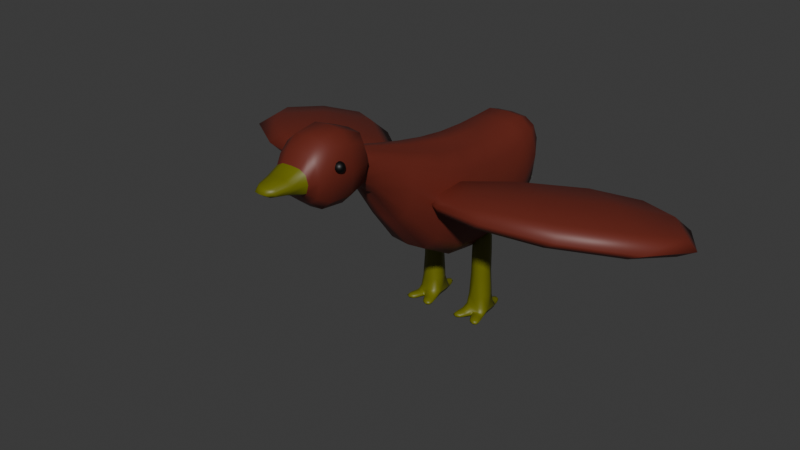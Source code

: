 # Source: Bird.blend  (saved by Blender 5.1.30; exported with 4.5.12 LTS)
import bpy
from mathutils import Matrix  # noqa: F401  (used for matrix-valued properties, if any)

bpy.ops.wm.read_factory_settings(use_empty=True)
scene = bpy.context.scene
scene.name = 'Scene'

# ---- collections
col_collection = bpy.data.collections.new('Collection'); scene.collection.children.link(col_collection)

# ---- materials (node trees are filled in below, after node groups)
mat_body = bpy.data.materials.new('Body')
mat_legs = bpy.data.materials.new('Legs')
mat_black = bpy.data.materials.new('Black')

# ---- material node trees
mat_body.use_nodes = True; mat_body.node_tree.nodes.clear()
_N = mat_body.node_tree.nodes; _L = mat_body.node_tree.links
n0 = _N.new('ShaderNodeBsdfPrincipled'); n0.name = 'Principled BSDF'; n0.location = (-136, 124)
n1 = _N.new('ShaderNodeOutputMaterial'); n1.name = 'Material Output'; n1.location = (200, 100)
n2 = _N.new('ShaderNodeShaderToRGB'); n2.name = 'Shader to RGB'; n2.location = (-665, 5)
n3 = _N.new('ShaderNodeBsdfDiffuse'); n3.name = 'Diffuse BSDF'; n3.location = (-824, 152)
n4 = _N.new('ShaderNodeValToRGB'); n4.name = 'Color Ramp'; n4.location = (-462, 145)
n4.color_ramp.interpolation = 'CONSTANT'
while len(n4.color_ramp.elements) > 1: n4.color_ramp.elements.remove(n4.color_ramp.elements[-1])
n4.color_ramp.elements[0].position = 0.0; n4.color_ramp.elements[0].color = (0.0, 0.0, 0.0, 1.0)
_e = n4.color_ramp.elements.new(0.3727); _e.color = (0.1461, 0.02111, 0.01165, 1.0)
_e = n4.color_ramp.elements.new(0.6545); _e.color = (1.0, 0.0, 0.0005234, 1.0)
_L.new(n0.outputs[0], n1.inputs[0])
_L.new(n4.outputs[0], n0.inputs[0])
_L.new(n3.outputs[0], n2.inputs[0])
_L.new(n2.outputs[0], n4.inputs[0])
n1.is_active_output = True
mat_legs.use_nodes = True; mat_legs.node_tree.nodes.clear()
_N = mat_legs.node_tree.nodes; _L = mat_legs.node_tree.links
n0 = _N.new('ShaderNodeBsdfPrincipled'); n0.name = 'Principled BSDF'; n0.location = (-200, 100)
n1 = _N.new('ShaderNodeOutputMaterial'); n1.name = 'Material Output'; n1.location = (200, 100)
n2 = _N.new('ShaderNodeShaderToRGB'); n2.name = 'Shader to RGB'; n2.location = (-768, -40)
n3 = _N.new('ShaderNodeBsdfDiffuse'); n3.name = 'Diffuse BSDF'; n3.location = (-927, 107)
n4 = _N.new('ShaderNodeValToRGB'); n4.name = 'Color Ramp'; n4.location = (-565, 100)
n4.color_ramp.interpolation = 'CONSTANT'
while len(n4.color_ramp.elements) > 1: n4.color_ramp.elements.remove(n4.color_ramp.elements[-1])
n4.color_ramp.elements[0].position = 0.0; n4.color_ramp.elements[0].color = (0.0, 0.0, 0.0, 1.0)
_e = n4.color_ramp.elements.new(0.3727); _e.color = (0.1432, 0.1461, 0.000127, 1.0)
_e = n4.color_ramp.elements.new(0.6545); _e.color = (0.9932, 1.0, 0.0008815, 1.0)
_L.new(n0.outputs[0], n1.inputs[0])
_L.new(n3.outputs[0], n2.inputs[0])
_L.new(n2.outputs[0], n4.inputs[0])
_L.new(n4.outputs[0], n0.inputs[0])
n1.is_active_output = True
mat_black.use_nodes = True; mat_black.node_tree.nodes.clear()
_N = mat_black.node_tree.nodes; _L = mat_black.node_tree.links
n0 = _N.new('ShaderNodeBsdfPrincipled'); n0.name = 'Principled BSDF'; n0.location = (-200, 100)
n0.inputs[0].default_value = (0.0, 0.0, 0.0, 1.0)
n1 = _N.new('ShaderNodeOutputMaterial'); n1.name = 'Material Output'; n1.location = (200, 100)
_L.new(n0.outputs[0], n1.inputs[0])
n1.is_active_output = True

# ---- world
world_world = bpy.data.worlds.new('World'); scene.world = world_world
world_world.use_nodes = True; world_world.node_tree.nodes.clear()
_N = world_world.node_tree.nodes; _L = world_world.node_tree.links
n0 = _N.new('ShaderNodeOutputWorld'); n0.name = 'World Output'; n0.location = (200, 100)
n1 = _N.new('ShaderNodeBackground'); n1.name = 'Background'; n1.location = (-200, 100)
n1.inputs[0].default_value = (0.05088, 0.05088, 0.05088, 1.0)
_L.new(n1.outputs[0], n0.inputs[0])
n0.is_active_output = True
world_world.color = (0.05088, 0.05088, 0.05088)
world_world.sun_shadow_jitter_overblur = 0.0

# ---- meshes
me_cube_001 = bpy.data.meshes.new('Cube.001')
me_cube_001.from_pydata([(-1.318, -1.0, -2.46), (-1.318, -1.0, 1.0), (-1.318, 1.0, -2.46), (-1.318, 1.0, 1.0), (0.0, -2.753, 1.271), (0.0, -3.322, -2.163), (-1.571, -2.753, 1.271), (-1.383, -3.322, -2.163), (0.0, 1.0, -2.46), (0.0, 1.0, 1.0), (0.0, -1.0, -2.46), (0.0, -1.0, 1.0), (0.0, -5.277, 2.087), (0.0, -5.277, 1.414), (-0.4194, -5.277, 1.414), (-0.4194, -5.277, 2.087), (0.0, -6.248, 2.365), (0.0, -6.248, 1.136), (-0.5927, -6.248, 1.136), (-0.5927, -6.248, 2.365), (-1.034, 1.802, 1.216), (-1.034, 2.313, -0.1951), (0.0, 2.313, -0.1951), (0.0, 1.802, 1.216)], [], [(0, 1, 3, 2), (10, 11, 4, 5), (11, 1, 6, 4), (7, 5, 13, 14), (9, 3, 1, 11), (1, 0, 7, 6), (2, 8, 10, 0), (0, 10, 5, 7), (2, 3, 20, 21), (13, 12, 16, 17), (6, 7, 14, 15), (4, 6, 15, 12), (5, 4, 12, 13), (17, 16, 19, 18), (15, 14, 18, 19), (14, 13, 17, 18), (12, 15, 19, 16), (21, 20, 23, 22), (8, 2, 21, 22), (3, 9, 23, 20)])
me_cube_001.polygons.foreach_set('use_smooth', [True] * 20)
_uv = me_cube_001.uv_layers.new(name='UVMap')
_uv.uv.foreach_set('vector', [0.375, 0.0, 0.625, 0.0, 0.625, 0.25, 0.375, 0.25, 0.0, 0.0, 0.0, 0.0, 0.0, 0.0, 0.0, 0.0, 0.75, 0.75, 0.875, 0.75, 0.875, 0.75, 0.75, 0.75, 0.125, 0.75, 0.25, 0.75, 0.25, 0.75, 0.125, 0.75, 0.75, 0.5, 0.875, 0.5, 0.875, 0.75, 0.75, 0.75, 0.625, 0.0, 0.375, 0.0, 0.375, 0.0, 0.625, 0.0, 0.125, 0.5, 0.25, 0.5, 0.25, 0.75, 0.125, 0.75, 0.125, 0.75, 0.25, 0.75, 0.25, 0.75, 0.125, 0.75, 0.375, 0.25, 0.625, 0.25, 0.625, 0.25, 0.375, 0.25, 0.0, 0.0, 0.0, 0.0, 0.0, 0.0, 0.0, 0.0, 0.625, 0.0, 0.375, 0.0, 0.375, 0.0, 0.625, 0.0, 0.75, 0.75, 0.875, 0.75, 0.875, 0.75, 0.75, 0.75, 0.0, 0.0, 0.0, 0.0, 0.0, 0.0, 0.0, 0.0, 0.375, 0.875, 0.625, 0.875, 0.625, 1.0, 0.375, 1.0, 0.625, 0.0, 0.375, 0.0, 0.375, 0.0, 0.625, 0.0, 0.125, 0.75, 0.25, 0.75, 0.25, 0.75, 0.125, 0.75, 0.75, 0.75, 0.875, 0.75, 0.875, 0.75, 0.75, 0.75, 0.375, 0.25, 0.625, 0.25, 0.625, 0.375, 0.375, 0.375, 0.25, 0.5, 0.125, 0.5, 0.125, 0.5, 0.25, 0.5, 0.875, 0.5, 0.75, 0.5, 0.75, 0.5, 0.875, 0.5])
me_cube_001.materials.append(mat_body)
me_cube_001.update()
me_cube_002 = bpy.data.meshes.new('Cube.002')
me_cube_002.from_pydata([(-0.7083, -0.5741, -0.6354), (-0.7083, -0.5741, 0.6354), (-0.68, 0.7061, -0.5487), (-0.68, 0.7061, 0.5487), (0.0, 0.889, -0.7316), (0.0, 0.889, 0.7316), (0.0, -0.5741, -0.9531), (0.0, -0.5741, 0.9531), (-0.4858, -1.171, -0.2434), (-0.4858, -1.171, 0.2434), (0.0, -1.171, 0.3652), (0.0, -1.171, -0.3652), (-0.2947, -1.982, -0.09391), (-0.2947, -1.982, 0.09391), (0.0, -2.098, 0.1215), (0.0, -2.098, -0.1215), (-0.7367, 0.1337, -0.6882), (-0.8145, -0.5741, -1.118e-08), (-0.7367, 0.1337, 0.6882), (-0.7297, 0.8263, 1.676e-08), (-0.4246, 0.8577, -0.7002), (-0.4073, -0.5741, 0.9134), (-0.4246, 0.8577, 0.7002), (-0.4073, -0.5741, -0.9134), (0.0, 0.1574, 1.034), (0.0, 0.1574, -1.034), (-0.3063, -2.058, -2.969e-08), (0.0, 1.163, 0.0), (-0.5587, -1.171, -2.841e-08), (-0.2794, -1.171, 0.3499), (-0.2794, -1.171, -0.3499), (-0.3754, -1.62, 0.1404), (0.0, -0.9231, -0.6633), (-0.6096, -0.9231, -0.4422), (-0.6096, -0.9231, 0.4422), (0.0, -0.9231, 0.6633), (-0.1751, -2.078, 0.1169), (-0.1751, -2.078, -0.1169), (0.0, -2.271, -2.98e-08), (0.0, -1.635, 0.21), (0.0, -1.635, -0.21), (-0.3754, -1.62, -0.1404), (-0.8446, 0.1456, 0.0), (-0.3505, -0.9231, -0.6356), (-0.4286, 0.1515, 0.9903), (-0.4286, 0.1515, -0.9903), (-0.4295, 1.121, 0.0), (-0.2169, -1.631, 0.2013), (-0.3505, -0.9231, 0.6356), (-0.701, -0.9231, -1.35e-08), (-0.1639, -2.245, -2.875e-08), (-0.2169, -1.631, -0.2013), (-0.4293, -1.627, -2.456e-08)], [], [(0, 17, 42, 16), (17, 1, 18, 42), (42, 18, 3, 19), (16, 42, 19, 2), (0, 23, 43, 33), (23, 6, 32, 43), (43, 32, 11, 30), (33, 43, 30, 8), (5, 22, 44, 24), (22, 3, 18, 44), (44, 18, 1, 21), (24, 44, 21, 7), (2, 20, 45, 16), (20, 4, 25, 45), (45, 25, 6, 23), (16, 45, 23, 0), (2, 19, 46, 20), (19, 3, 22, 46), (46, 22, 5, 27), (20, 46, 27, 4), (10, 29, 47, 39), (29, 9, 31, 47), (47, 31, 13, 36), (39, 47, 36, 14), (7, 21, 48, 35), (21, 1, 34, 48), (48, 34, 9, 29), (35, 48, 29, 10), (1, 17, 49, 34), (17, 0, 33, 49), (49, 33, 8, 28), (34, 49, 28, 9), (15, 38, 50, 37), (38, 14, 36, 50), (50, 36, 13, 26), (37, 50, 26, 12), (8, 30, 51, 41), (30, 11, 40, 51), (51, 40, 15, 37), (41, 51, 37, 12), (9, 28, 52, 31), (28, 8, 41, 52), (52, 41, 12, 26), (31, 52, 26, 13)])
me_cube_002.polygons.foreach_set('use_smooth', [True] * 44)
me_cube_002.polygons.foreach_set('material_index', [0, 0, 0, 0, 0, 0, 0, 0, 0, 0, 0, 0, 0, 0, 0, 0, 0, 0, 0, 0, 1, 1, 1, 1, 0, 0, 0, 0, 0, 0, 0, 0, 1, 1, 1, 1, 1, 1, 1, 1, 1, 1, 1, 1])
_uv = me_cube_002.uv_layers.new(name='UVMap')
_uv.uv.foreach_set('vector', [0.375, 0.0, 0.5, 0.03472, 0.5, 0.1267, 0.375, 0.125, 0.5, 0.03472, 0.625, 0.0, 0.625, 0.125, 0.5, 0.1267, 0.5, 0.1267, 0.625, 0.125, 0.625, 0.25, 0.5, 0.2326, 0.375, 0.125, 0.5, 0.1267, 0.5, 0.2326, 0.375, 0.25, 0.125, 0.75, 0.1875, 0.7153, 0.1875, 0.7465, 0.125, 0.75, 0.1875, 0.7153, 0.25, 0.75, 0.25, 0.75, 0.1875, 0.7465, 0.1875, 0.7465, 0.25, 0.75, 0.25, 0.75, 0.1875, 0.75, 0.125, 0.75, 0.1875, 0.7465, 0.1875, 0.75, 0.125, 0.75, 0.75, 0.5, 0.8125, 0.5, 0.8125, 0.6215, 0.75, 0.625, 0.8125, 0.5, 0.875, 0.5, 0.875, 0.625, 0.8125, 0.6215, 0.8125, 0.6215, 0.875, 0.625, 0.875, 0.75, 0.8125, 0.7153, 0.75, 0.625, 0.8125, 0.6215, 0.8125, 0.7153, 0.75, 0.75, 0.125, 0.5, 0.1875, 0.5, 0.1875, 0.6215, 0.125, 0.625, 0.1875, 0.5, 0.25, 0.5, 0.25, 0.625, 0.1875, 0.6215, 0.1875, 0.6215, 0.25, 0.625, 0.25, 0.75, 0.1875, 0.7153, 0.125, 0.625, 0.1875, 0.6215, 0.1875, 0.7153, 0.125, 0.75, 0.375, 0.25, 0.5, 0.2326, 0.5, 0.3108, 0.375, 0.3125, 0.5, 0.2326, 0.625, 0.25, 0.625, 0.3125, 0.5, 0.3108, 0.5, 0.3108, 0.625, 0.3125, 0.625, 0.375, 0.5, 0.375, 0.375, 0.3125, 0.5, 0.3108, 0.5, 0.375, 0.375, 0.375, 0.75, 0.75, 0.8125, 0.75, 0.8125, 0.75, 0.75, 0.75, 0.8125, 0.75, 0.875, 0.75, 0.875, 0.75, 0.8125, 0.75, 0.8125, 0.75, 0.875, 0.75, 0.875, 0.75, 0.8125, 0.75, 0.75, 0.75, 0.8125, 0.75, 0.8125, 0.75, 0.75, 0.75, 0.75, 0.75, 0.8125, 0.7153, 0.8125, 0.7465, 0.75, 0.75, 0.8125, 0.7153, 0.875, 0.75, 0.875, 0.75, 0.8125, 0.7465, 0.8125, 0.7465, 0.875, 0.75, 0.875, 0.75, 0.8125, 0.75, 0.75, 0.75, 0.8125, 0.7465, 0.8125, 0.75, 0.75, 0.75, 0.625, 0.0, 0.5, 0.03472, 0.5, 0.003472, 0.625, 0.0, 0.5, 0.03472, 0.375, 0.0, 0.375, 0.0, 0.5, 0.003472, 0.5, 0.003472, 0.375, 0.0, 0.375, 0.0, 0.5, 0.0, 0.625, 0.0, 0.5, 0.003472, 0.5, 0.0, 0.625, 0.0, 0.375, 0.875, 0.5, 0.875, 0.5, 0.9375, 0.375, 0.9375, 0.5, 0.875, 0.625, 0.875, 0.625, 0.9375, 0.5, 0.9375, 0.5, 0.9375, 0.625, 0.9375, 0.625, 1.0, 0.5, 1.0, 0.375, 0.9375, 0.5, 0.9375, 0.5, 1.0, 0.375, 1.0, 0.125, 0.75, 0.1875, 0.75, 0.1875, 0.75, 0.125, 0.75, 0.1875, 0.75, 0.25, 0.75, 0.25, 0.75, 0.1875, 0.75, 0.1875, 0.75, 0.25, 0.75, 0.25, 0.75, 0.1875, 0.75, 0.125, 0.75, 0.1875, 0.75, 0.1875, 0.75, 0.125, 0.75, 0.625, 0.0, 0.5, 0.0, 0.5, 0.0, 0.625, 0.0, 0.5, 0.0, 0.375, 0.0, 0.375, 0.0, 0.5, 0.0, 0.5, 0.0, 0.375, 0.0, 0.375, 0.0, 0.5, 0.0, 0.625, 0.0, 0.5, 0.0, 0.5, 0.0, 0.625, 0.0])
me_cube_002.materials.append(mat_body)
me_cube_002.materials.append(mat_legs)
me_cube_002.update()
me_cube_003 = bpy.data.meshes.new('Cube.003')
me_cube_003.from_pydata([(-0.9186, -3.181, 0.3214), (-0.3796, -2.588, 0.2481), (-4.462, -1.212, 0.03821), (-3.238, -0.2683, -0.0328), (-0.875, -3.264, -0.02731), (-0.3361, -2.671, -0.1006), (-4.395, -1.341, -0.5028), (-3.17, -0.3967, -0.5738), (-2.929, -2.935, 0.5844), (-1.525, -1.793, 0.489), (-2.847, -3.091, -0.07282), (-1.443, -1.949, -0.1683), (-1.714, -3.244, 0.5105), (-0.5409, -2.88, 0.2892), (-2.472, -0.8589, 0.2642), (-3.978, -0.573, 0.01046), (-4.684, -1.227, -0.276), (-3.191, -0.07579, -0.3626), (-3.896, -0.7295, -0.6491), (-3.921, -2.211, -0.3275), (-0.6967, -2.475, -0.1014), (-0.4902, -2.976, -0.1162), (-0.8089, -3.271, 0.1313), (-0.2222, -2.584, 0.04169), (-4.007, -2.049, 0.355), (-0.7616, -2.352, 0.4179), (-1.649, -3.367, -0.00876), (-2.387, -1.021, -0.4182), (-1.221, -1.657, 0.1425), (-3.151, -3.227, 0.2737), (-2.13, -2.549, -0.2438), (-2.242, -2.335, 0.66), (-3.267, -1.408, 0.4329), (-4.192, -0.3295, -0.4275), (-1.15, -2.944, -0.153), (-0.281, -2.931, 0.03635), (-1.842, -3.47, 0.266), (-0.5467, -2.25, 0.1384), (-2.153, -0.701, -0.09912), (-4.264, -2.339, 0.02571), (-3.15, -1.631, -0.5063), (-1.239, -2.776, 0.5573)], [], [(8, 31, 32, 24), (31, 9, 14, 32), (32, 14, 3, 15), (24, 32, 15, 2), (2, 15, 33, 16), (15, 3, 17, 33), (33, 17, 7, 18), (16, 33, 18, 6), (10, 30, 34, 26), (30, 11, 20, 34), (34, 20, 5, 21), (26, 34, 21, 4), (4, 21, 35, 22), (21, 5, 23, 35), (35, 23, 1, 13), (22, 35, 13, 0), (8, 29, 36, 12), (29, 10, 26, 36), (36, 26, 4, 22), (12, 36, 22, 0), (11, 28, 37, 20), (28, 9, 25, 37), (37, 25, 1, 23), (20, 37, 23, 5), (7, 17, 38, 27), (17, 3, 14, 38), (38, 14, 9, 28), (27, 38, 28, 11), (2, 16, 39, 24), (16, 6, 19, 39), (39, 19, 10, 29), (24, 39, 29, 8), (6, 18, 40, 19), (18, 7, 27, 40), (40, 27, 11, 30), (19, 40, 30, 10), (0, 13, 41, 12), (13, 1, 25, 41), (41, 25, 9, 31), (12, 41, 31, 8)])
me_cube_003.polygons.foreach_set('use_smooth', [True] * 40)
_uv = me_cube_003.uv_layers.new(name='UVMap')
_uv.uv.foreach_set('vector', [0.375, 0.0724, 0.5, 0.08701, 0.5, 0.1637, 0.375, 0.1612, 0.5, 0.08701, 0.625, 0.0724, 0.625, 0.1612, 0.5, 0.1637, 0.5, 0.1637, 0.625, 0.1612, 0.625, 0.25, 0.5, 0.2601, 0.375, 0.1612, 0.5, 0.1637, 0.5, 0.2601, 0.375, 0.25, 0.375, 0.25, 0.5, 0.2601, 0.5, 0.375, 0.375, 0.375, 0.5, 0.2601, 0.625, 0.25, 0.625, 0.375, 0.5, 0.375, 0.5, 0.375, 0.625, 0.375, 0.625, 0.5, 0.5, 0.4899, 0.375, 0.375, 0.5, 0.375, 0.5, 0.4899, 0.375, 0.5, 0.375, 0.6601, 0.5, 0.6601, 0.5, 0.7141, 0.375, 0.7122, 0.5, 0.6601, 0.625, 0.6601, 0.625, 0.7122, 0.5, 0.7141, 0.5, 0.7141, 0.625, 0.7122, 0.625, 0.75, 0.5, 0.7747, 0.375, 0.7122, 0.5, 0.7141, 0.5, 0.7747, 0.375, 0.75, 0.375, 0.75, 0.5, 0.7747, 0.5, 0.8775, 0.375, 0.875, 0.5, 0.7747, 0.625, 0.75, 0.625, 0.875, 0.5, 0.8775, 0.5, 0.8775, 0.625, 0.875, 0.625, 1.0, 0.5, 1.0, 0.375, 0.875, 0.5, 0.8775, 0.5, 1.0, 0.375, 1.0, 0.125, 0.6776, 0.25, 0.6615, 0.25, 0.712, 0.125, 0.7138, 0.25, 0.6615, 0.375, 0.6601, 0.375, 0.7122, 0.25, 0.712, 0.25, 0.712, 0.375, 0.7122, 0.375, 0.75, 0.25, 0.75, 0.125, 0.7138, 0.25, 0.712, 0.25, 0.75, 0.125, 0.75, 0.625, 0.6601, 0.75, 0.6615, 0.75, 0.712, 0.625, 0.7122, 0.75, 0.6615, 0.875, 0.6776, 0.875, 0.7138, 0.75, 0.712, 0.75, 0.712, 0.875, 0.7138, 0.875, 0.75, 0.75, 0.75, 0.625, 0.7122, 0.75, 0.712, 0.75, 0.75, 0.625, 0.75, 0.625, 0.5, 0.75, 0.5, 0.75, 0.587, 0.625, 0.5864, 0.75, 0.5, 0.875, 0.5, 0.875, 0.5888, 0.75, 0.587, 0.75, 0.587, 0.875, 0.5888, 0.875, 0.6776, 0.75, 0.6615, 0.625, 0.5864, 0.75, 0.587, 0.75, 0.6615, 0.625, 0.6601, 0.125, 0.5, 0.25, 0.5, 0.25, 0.587, 0.125, 0.5888, 0.25, 0.5, 0.375, 0.5, 0.375, 0.5864, 0.25, 0.587, 0.25, 0.587, 0.375, 0.5864, 0.375, 0.6601, 0.25, 0.6615, 0.125, 0.5888, 0.25, 0.587, 0.25, 0.6615, 0.125, 0.6776, 0.375, 0.5, 0.5, 0.4899, 0.5, 0.5856, 0.375, 0.5864, 0.5, 0.4899, 0.625, 0.5, 0.625, 0.5864, 0.5, 0.5856, 0.5, 0.5856, 0.625, 0.5864, 0.625, 0.6601, 0.5, 0.6601, 0.375, 0.5864, 0.5, 0.5856, 0.5, 0.6601, 0.375, 0.6601, 0.375, 0.0, 0.5, 0.0, 0.5, 0.03766, 0.375, 0.0362, 0.5, 0.0, 0.625, 0.0, 0.625, 0.0362, 0.5, 0.03766, 0.5, 0.03766, 0.625, 0.0362, 0.625, 0.0724, 0.5, 0.08701, 0.375, 0.0362, 0.5, 0.03766, 0.5, 0.08701, 0.375, 0.0724])
me_cube_003.materials.append(mat_body)
me_cube_003.update()
me_icosphere = bpy.data.meshes.new('Icosphere')
me_icosphere.from_pydata([(-4.913, -1.881e-07, 0.4001), (-4.189, -0.5257, 0.9529), (-5.189, -0.8506, 0.9529), (-5.807, -1.881e-07, 0.9529), (-5.189, 0.8506, 0.9529), (-4.189, 0.5257, 0.9529), (-4.637, -0.8506, 1.847), (-5.637, -0.5257, 1.847), (-5.637, 0.5257, 1.847), (-4.637, 0.8506, 1.847), (-4.019, -1.881e-07, 1.847), (-4.913, -1.881e-07, 2.4), (-5.076, -0.5, 0.5494), (-4.488, -0.309, 0.5494), (-4.65, -0.809, 0.8744), (-4.062, -1.881e-07, 0.8744), (-4.488, 0.309, 0.5494), (-5.439, -1.881e-07, 0.5494), (-5.601, -0.5, 0.8744), (-5.076, 0.5, 0.5494), (-5.601, 0.5, 0.8744), (-4.65, 0.809, 0.8744), (-3.962, -0.309, 1.4), (-3.962, 0.309, 1.4), (-4.913, -1.0, 1.4), (-4.325, -0.809, 1.4), (-5.864, -0.309, 1.4), (-5.501, -0.809, 1.4), (-5.501, 0.809, 1.4), (-5.864, 0.309, 1.4), (-4.325, 0.809, 1.4), (-4.913, 1.0, 1.4), (-4.225, -0.5, 1.926), (-5.176, -0.809, 1.926), (-5.764, -1.881e-07, 1.926), (-5.176, 0.809, 1.926), (-4.225, 0.5, 1.926), (-4.751, -0.5, 2.251), (-4.387, -1.881e-07, 2.251), (-5.338, -0.309, 2.251), (-5.338, 0.309, 2.251), (-4.751, 0.5, 2.251)], [], [(0, 13, 12), (1, 13, 15), (0, 12, 17), (0, 17, 19), (0, 19, 16), (1, 15, 22), (2, 14, 24), (3, 18, 26), (4, 20, 28), (5, 21, 30), (1, 22, 25), (2, 24, 27), (3, 26, 29), (4, 28, 31), (5, 30, 23), (6, 32, 37), (7, 33, 39), (8, 34, 40), (9, 35, 41), (10, 36, 38), (38, 41, 11), (38, 36, 41), (36, 9, 41), (41, 40, 11), (41, 35, 40), (35, 8, 40), (40, 39, 11), (40, 34, 39), (34, 7, 39), (39, 37, 11), (39, 33, 37), (33, 6, 37), (37, 38, 11), (37, 32, 38), (32, 10, 38), (23, 36, 10), (23, 30, 36), (30, 9, 36), (31, 35, 9), (31, 28, 35), (28, 8, 35), (29, 34, 8), (29, 26, 34), (26, 7, 34), (27, 33, 7), (27, 24, 33), (24, 6, 33), (25, 32, 6), (25, 22, 32), (22, 10, 32), (30, 31, 9), (30, 21, 31), (21, 4, 31), (28, 29, 8), (28, 20, 29), (20, 3, 29), (26, 27, 7), (26, 18, 27), (18, 2, 27), (24, 25, 6), (24, 14, 25), (14, 1, 25), (22, 23, 10), (22, 15, 23), (15, 5, 23), (16, 21, 5), (16, 19, 21), (19, 4, 21), (19, 20, 4), (19, 17, 20), (17, 3, 20), (17, 18, 3), (17, 12, 18), (12, 2, 18), (15, 16, 5), (15, 13, 16), (13, 0, 16), (12, 14, 2), (12, 13, 14), (13, 1, 14)])
me_icosphere.polygons.foreach_set('use_smooth', [True] * 80)
_uv = me_icosphere.uv_layers.new(name='UVMap')
_uv.uv.foreach_set('vector', [0.1818, 0.0, 0.2273, 0.07873, 0.1364, 0.07873, 0.2727, 0.1575, 0.3182, 0.07873, 0.3636, 0.1575, 0.9091, 0.0, 0.9545, 0.07873, 0.8636, 0.07873, 0.7273, 0.0, 0.7727, 0.07873, 0.6818, 0.07873, 0.5455, 0.0, 0.5909, 0.07873, 0.5, 0.07873, 0.2727, 0.1575, 0.3636, 0.1575, 0.3182, 0.2362, 0.09091, 0.1575, 0.1818, 0.1575, 0.1364, 0.2362, 0.8182, 0.1575, 0.9091, 0.1575, 0.8636, 0.2362, 0.6364, 0.1575, 0.7273, 0.1575, 0.6818, 0.2362, 0.4545, 0.1575, 0.5455, 0.1575, 0.5, 0.2362, 0.2727, 0.1575, 0.3182, 0.2362, 0.2273, 0.2362, 0.09091, 0.1575, 0.1364, 0.2362, 0.04546, 0.2362, 0.8182, 0.1575, 0.8636, 0.2362, 0.7727, 0.2362, 0.6364, 0.1575, 0.6818, 0.2362, 0.5909, 0.2362, 0.4545, 0.1575, 0.5, 0.2362, 0.4091, 0.2362, 0.1818, 0.3149, 0.2727, 0.3149, 0.2273, 0.3937, 0.0, 0.3149, 0.09091, 0.3149, 0.04546, 0.3937, 0.7273, 0.3149, 0.8182, 0.3149, 0.7727, 0.3937, 0.5455, 0.3149, 0.6364, 0.3149, 0.5909, 0.3937, 0.3636, 0.3149, 0.4545, 0.3149, 0.4091, 0.3937, 0.4091, 0.3937, 0.5, 0.3937, 0.4545, 0.4724, 0.4091, 0.3937, 0.4545, 0.3149, 0.5, 0.3937, 0.4545, 0.3149, 0.5455, 0.3149, 0.5, 0.3937, 0.5909, 0.3937, 0.6818, 0.3937, 0.6364, 0.4724, 0.5909, 0.3937, 0.6364, 0.3149, 0.6818, 0.3937, 0.6364, 0.3149, 0.7273, 0.3149, 0.6818, 0.3937, 0.7727, 0.3937, 0.8636, 0.3937, 0.8182, 0.4724, 0.7727, 0.3937, 0.8182, 0.3149, 0.8636, 0.3937, 0.8182, 0.3149, 0.9091, 0.3149, 0.8636, 0.3937, 0.04546, 0.3937, 0.1364, 0.3937, 0.09091, 0.4724, 0.04546, 0.3937, 0.09091, 0.3149, 0.1364, 0.3937, 0.09091, 0.3149, 0.1818, 0.3149, 0.1364, 0.3937, 0.2273, 0.3937, 0.3182, 0.3937, 0.2727, 0.4724, 0.2273, 0.3937, 0.2727, 0.3149, 0.3182, 0.3937, 0.2727, 0.3149, 0.3636, 0.3149, 0.3182, 0.3937, 0.4091, 0.2362, 0.4545, 0.3149, 0.3636, 0.3149, 0.4091, 0.2362, 0.5, 0.2362, 0.4545, 0.3149, 0.5, 0.2362, 0.5455, 0.3149, 0.4545, 0.3149, 0.5909, 0.2362, 0.6364, 0.3149, 0.5455, 0.3149, 0.5909, 0.2362, 0.6818, 0.2362, 0.6364, 0.3149, 0.6818, 0.2362, 0.7273, 0.3149, 0.6364, 0.3149, 0.7727, 0.2362, 0.8182, 0.3149, 0.7273, 0.3149, 0.7727, 0.2362, 0.8636, 0.2362, 0.8182, 0.3149, 0.8636, 0.2362, 0.9091, 0.3149, 0.8182, 0.3149, 0.04546, 0.2362, 0.09091, 0.3149, 0.0, 0.3149, 0.04546, 0.2362, 0.1364, 0.2362, 0.09091, 0.3149, 0.1364, 0.2362, 0.1818, 0.3149, 0.09091, 0.3149, 0.2273, 0.2362, 0.2727, 0.3149, 0.1818, 0.3149, 0.2273, 0.2362, 0.3182, 0.2362, 0.2727, 0.3149, 0.3182, 0.2362, 0.3636, 0.3149, 0.2727, 0.3149, 0.5, 0.2362, 0.5909, 0.2362, 0.5455, 0.3149, 0.5, 0.2362, 0.5455, 0.1575, 0.5909, 0.2362, 0.5455, 0.1575, 0.6364, 0.1575, 0.5909, 0.2362, 0.6818, 0.2362, 0.7727, 0.2362, 0.7273, 0.3149, 0.6818, 0.2362, 0.7273, 0.1575, 0.7727, 0.2362, 0.7273, 0.1575, 0.8182, 0.1575, 0.7727, 0.2362, 0.8636, 0.2362, 0.9545, 0.2362, 0.9091, 0.3149, 0.8636, 0.2362, 0.9091, 0.1575, 0.9545, 0.2362, 0.9091, 0.1575, 1.0, 0.1575, 0.9545, 0.2362, 0.1364, 0.2362, 0.2273, 0.2362, 0.1818, 0.3149, 0.1364, 0.2362, 0.1818, 0.1575, 0.2273, 0.2362, 0.1818, 0.1575, 0.2727, 0.1575, 0.2273, 0.2362, 0.3182, 0.2362, 0.4091, 0.2362, 0.3636, 0.3149, 0.3182, 0.2362, 0.3636, 0.1575, 0.4091, 0.2362, 0.3636, 0.1575, 0.4545, 0.1575, 0.4091, 0.2362, 0.5, 0.07873, 0.5455, 0.1575, 0.4545, 0.1575, 0.5, 0.07873, 0.5909, 0.07873, 0.5455, 0.1575, 0.5909, 0.07873, 0.6364, 0.1575, 0.5455, 0.1575, 0.6818, 0.07873, 0.7273, 0.1575, 0.6364, 0.1575, 0.6818, 0.07873, 0.7727, 0.07873, 0.7273, 0.1575, 0.7727, 0.07873, 0.8182, 0.1575, 0.7273, 0.1575, 0.8636, 0.07873, 0.9091, 0.1575, 0.8182, 0.1575, 0.8636, 0.07873, 0.9545, 0.07873, 0.9091, 0.1575, 0.9545, 0.07873, 1.0, 0.1575, 0.9091, 0.1575, 0.3636, 0.1575, 0.4091, 0.07873, 0.4545, 0.1575, 0.3636, 0.1575, 0.3182, 0.07873, 0.4091, 0.07873, 0.3182, 0.07873, 0.3636, 0.0, 0.4091, 0.07873, 0.1364, 0.07873, 0.1818, 0.1575, 0.09091, 0.1575, 0.1364, 0.07873, 0.2273, 0.07873, 0.1818, 0.1575, 0.2273, 0.07873, 0.2727, 0.1575, 0.1818, 0.1575])
me_icosphere.materials.append(mat_black)
me_icosphere.update()
me_cube_004 = bpy.data.meshes.new('Cube.004')
me_cube_004.from_pydata([(-1.105, -1.047, -2.469), (-1.052, -0.994, -1.854), (-1.105, -0.6247, -2.446), (-1.052, -0.6775, -1.854), (-0.683, -1.047, -2.469), (-0.7358, -0.994, -1.854), (-0.683, -0.6247, -2.446), (-0.7358, -0.6775, -1.854), (-1.083, -0.4306, -4.389), (-1.152, -1.062, -3.958), (-0.705, -0.4306, -4.389), (-0.6357, -1.062, -3.958), (-1.091, -0.3719, -4.602), (-1.224, -1.142, -4.596), (-0.6969, -0.3719, -4.602), (-0.5441, -1.219, -4.596), (-0.8941, -1.168, -4.146), (-0.8794, -1.297, -4.617), (-0.556, -1.259, -4.437), (-1.212, -1.181, -4.437), (-0.883, -1.257, -4.437), (-1.277, -1.346, -4.607), (-0.9926, -1.346, -4.607), (-1.245, -1.304, -4.471), (-0.9822, -1.304, -4.471), (-1.324, -1.616, -4.59), (-1.114, -1.616, -4.59), (-1.303, -1.584, -4.488), (-1.103, -1.584, -4.488), (-0.6946, -1.611, -4.59), (-0.4842, -1.611, -4.59), (-0.505, -1.579, -4.488), (-0.705, -1.579, -4.488), (-0.644, -0.5849, -4.045), (-1.144, -0.5849, -4.045), (-0.6355, -0.568, -4.578), (-1.153, -0.568, -4.578), (-0.8224, 0.01091, -4.517), (-0.9658, 0.01091, -4.517), (-0.817, 0.01623, -4.608), (-0.9712, 0.01623, -4.608), (-0.746, -0.2577, -4.478), (-1.042, -0.2577, -4.478), (-1.053, -0.2356, -4.62), (-0.7354, -0.2356, -4.62), (-1.184, -0.8357, -2.449), (-1.096, -1.038, -2.011), (-1.087, -0.8357, -1.831), (-1.096, -0.6337, -2.008), (-0.8941, -0.5456, -2.446), (-0.8941, -0.6428, -1.831), (-0.6921, -0.6337, -2.008), (-0.6039, -0.8357, -2.449), (-0.7011, -0.8357, -1.831), (-0.6921, -1.038, -2.011), (-0.8941, -1.126, -2.497), (-0.8941, -1.029, -1.831), (-1.212, -0.8499, -3.965), (-0.8941, -0.524, -3.935), (-0.5762, -0.8499, -3.965), (-0.7777, -1.151, -4.018), (-1.109, -0.6209, -3.211), (-1.113, -1.049, -3.251), (-0.6749, -1.049, -3.251), (-0.6787, -0.6209, -3.211), (-1.176, -0.8774, -4.578), (-0.8941, -0.5641, -4.628), (-0.6093, -0.8871, -4.578), (-0.7196, -1.246, -4.633), (-0.5572, -0.5934, -4.419), (-1.231, -0.5934, -4.419), (-0.4924, -1.222, -4.509), (-1.191, -1.104, -4.325), (-1.01, -1.151, -4.018), (-1.047, -1.177, -4.633), (-0.5947, -1.113, -4.325), (-1.275, -1.144, -4.509), (-0.8753, -1.316, -4.537), (-0.8929, -1.19, -4.318), (-0.6954, -1.277, -4.411), (-1.073, -1.205, -4.411), (-1.139, -1.353, -4.633), (-1.312, -1.325, -4.539), (-0.9361, -1.325, -4.539), (-1.11, -1.296, -4.445), (-1.222, -1.23, -4.467), (-0.9538, -1.239, -4.467), (-1.251, -1.261, -4.606), (-0.9616, -1.279, -4.608), (-1.229, -1.645, -4.601), (-1.345, -1.626, -4.539), (-1.094, -1.626, -4.539), (-1.21, -1.607, -4.477), (-1.036, -1.457, -4.474), (-1.047, -1.497, -4.604), (-1.318, -1.497, -4.604), (-1.289, -1.457, -4.474), (-0.581, -1.639, -4.601), (-0.4654, -1.62, -4.539), (-0.7156, -1.62, -4.539), (-0.6001, -1.601, -4.477), (-0.4869, -1.478, -4.603), (-0.7631, -1.488, -4.605), (-0.7716, -1.449, -4.47), (-0.5139, -1.448, -4.47), (-0.8941, -0.4416, -4.349), (-0.8941, -0.3609, -4.642), (-0.6286, -0.4012, -4.496), (-1.16, -0.4012, -4.496), (-0.6831, -0.4792, -4.317), (-1.105, -0.4792, -4.317), (-1.122, -0.4164, -4.589), (-0.6657, -0.4164, -4.589), (-0.8941, 0.03329, -4.507), (-0.8941, 0.03903, -4.617), (-0.8086, 0.03616, -4.562), (-0.9795, 0.03616, -4.562), (-0.7839, -0.1017, -4.5), (-1.066, -0.367, -4.438), (-1.073, -0.327, -4.613), (-0.7151, -0.327, -4.613), (-0.7222, -0.367, -4.438), (-1.004, -0.1017, -4.5), (-1.014, -0.09116, -4.62), (-0.774, -0.09116, -4.62), (-0.6831, -0.2466, -4.549), (-0.8941, -0.2315, -4.647), (-1.105, -0.2466, -4.549), (-0.8941, -0.2618, -4.451), (-1.172, -0.8357, -2.006), (-0.8941, -0.5578, -2.006), (-0.6161, -0.8357, -2.006), (-0.8941, -1.114, -2.012), (-1.188, -0.8371, -3.211), (-0.8941, -0.8357, -1.782), (-0.8941, -0.1014, -4.477), (-0.6001, -0.8371, -3.211), (-0.8941, -1.135, -3.408), (-0.8941, -0.5427, -3.203), (-0.8924, -0.9339, -4.63), (-0.5334, -0.9194, -4.409), (-1.253, -0.9124, -4.409), (-1.086, -1.226, -4.441), (-0.623, -1.49, -4.629), (-0.7286, -1.183, -4.308), (-1.057, -1.175, -4.308), (-0.993, -1.48, -4.539), (-1.289, -1.243, -4.535), (-1.108, -1.273, -4.633), (-0.9093, -1.264, -4.539), (-1.237, -1.68, -4.539), (-1.187, -1.507, -4.629), (-1.159, -1.452, -4.449), (-1.353, -1.48, -4.539), (-0.5765, -1.674, -4.539), (-0.6443, -1.446, -4.445), (-0.8119, -1.474, -4.539), (-0.4497, -1.463, -4.535), (-0.8941, -0.486, -4.26), (-0.8941, -0.4043, -4.634), (-0.5932, -0.4504, -4.462), (-1.195, -0.4504, -4.462), (-0.8941, 0.08357, -4.563), (-1.051, -0.0942, -4.56), (-0.8941, -0.08703, -4.643), (-0.7368, -0.0942, -4.56), (-0.6529, -0.347, -4.526), (-0.8941, -0.3195, -4.646), (-1.135, -0.347, -4.526), (-0.8941, -0.3745, -4.405)], [], [(0, 46, 129, 45), (46, 1, 47, 129), (129, 47, 3, 48), (45, 129, 48, 2), (2, 48, 130, 49), (48, 3, 50, 130), (130, 50, 7, 51), (49, 130, 51, 6), (6, 51, 131, 52), (51, 7, 53, 131), (131, 53, 5, 54), (52, 131, 54, 4), (4, 54, 132, 55), (54, 5, 56, 132), (132, 56, 1, 46), (55, 132, 46, 0), (0, 45, 133, 62), (45, 2, 61, 133), (133, 61, 34, 57), (62, 133, 57, 9), (7, 50, 134, 53), (50, 3, 47, 134), (134, 47, 1, 56), (53, 134, 56, 5), (42, 128, 135, 122), (128, 41, 117, 135), (135, 117, 37, 113), (122, 135, 113, 38), (6, 52, 136, 64), (52, 4, 63, 136), (136, 63, 11, 59), (64, 136, 59, 33), (4, 55, 137, 63), (0, 62, 137, 55), (9, 73, 137, 62), (16, 60, 137, 73), (11, 63, 137, 60), (2, 49, 138, 61), (49, 6, 64, 138), (138, 64, 33, 58), (61, 138, 58, 34), (36, 66, 139, 65), (35, 67, 139, 66), (15, 68, 139, 67), (17, 74, 139, 68), (13, 65, 139, 74), (33, 59, 140, 69), (11, 75, 140, 59), (18, 71, 140, 75), (15, 67, 140, 71), (35, 69, 140, 67), (9, 57, 141, 72), (34, 70, 141, 57), (36, 65, 141, 70), (13, 76, 141, 65), (19, 72, 141, 76), (20, 80, 142, 86), (80, 19, 85, 142), (142, 85, 23, 84), (86, 142, 84, 24), (17, 68, 143, 102), (68, 15, 101, 143), (143, 101, 30, 97), (102, 143, 97, 29), (11, 60, 144, 75), (60, 16, 78, 144), (144, 78, 20, 79), (75, 144, 79, 18), (16, 73, 145, 78), (73, 9, 72, 145), (145, 72, 19, 80), (78, 145, 80, 20), (22, 83, 146, 94), (83, 24, 93, 146), (146, 93, 28, 91), (94, 146, 91, 26), (19, 76, 147, 85), (76, 13, 87, 147), (147, 87, 21, 82), (85, 147, 82, 23), (13, 74, 148, 87), (74, 17, 88, 148), (148, 88, 22, 81), (87, 148, 81, 21), (17, 77, 149, 88), (77, 20, 86, 149), (149, 86, 24, 83), (88, 149, 83, 22), (28, 92, 150, 91), (92, 27, 90, 150), (150, 90, 25, 89), (91, 150, 89, 26), (21, 81, 151, 95), (81, 22, 94, 151), (151, 94, 26, 89), (95, 151, 89, 25), (24, 84, 152, 93), (84, 23, 96, 152), (152, 96, 27, 92), (93, 152, 92, 28), (23, 82, 153, 96), (82, 21, 95, 153), (153, 95, 25, 90), (96, 153, 90, 27), (31, 100, 154, 98), (100, 32, 99, 154), (154, 99, 29, 97), (98, 154, 97, 30), (18, 79, 155, 104), (79, 20, 103, 155), (155, 103, 32, 100), (104, 155, 100, 31), (20, 77, 156, 103), (77, 17, 102, 156), (156, 102, 29, 99), (103, 156, 99, 32), (15, 71, 157, 101), (71, 18, 104, 157), (157, 104, 31, 98), (101, 157, 98, 30), (10, 105, 158, 109), (105, 8, 110, 158), (158, 110, 34, 58), (109, 158, 58, 33), (12, 106, 159, 111), (106, 14, 112, 159), (159, 112, 35, 66), (111, 159, 66, 36), (14, 107, 160, 112), (107, 10, 109, 160), (160, 109, 33, 69), (112, 160, 69, 35), (8, 108, 161, 110), (108, 12, 111, 161), (161, 111, 36, 70), (110, 161, 70, 34), (38, 113, 162, 116), (113, 37, 115, 162), (162, 115, 39, 114), (116, 162, 114, 40), (43, 127, 163, 123), (127, 42, 122, 163), (163, 122, 38, 116), (123, 163, 116, 40), (44, 126, 164, 124), (126, 43, 123, 164), (164, 123, 40, 114), (124, 164, 114, 39), (41, 125, 165, 117), (125, 44, 124, 165), (165, 124, 39, 115), (117, 165, 115, 37), (10, 107, 166, 121), (107, 14, 120, 166), (166, 120, 44, 125), (121, 166, 125, 41), (14, 106, 167, 120), (106, 12, 119, 167), (167, 119, 43, 126), (120, 167, 126, 44), (12, 108, 168, 119), (108, 8, 118, 168), (168, 118, 42, 127), (119, 168, 127, 43), (8, 105, 169, 118), (105, 10, 121, 169), (169, 121, 41, 128), (118, 169, 128, 42)])
me_cube_004.polygons.foreach_set('use_smooth', [True] * 168)
_uv = me_cube_004.uv_layers.new(name='UVMap')
_uv.uv.foreach_set('vector', [0.375, 0.0, 0.5, 0.0, 0.5043, 0.125, 0.4132, 0.125, 0.5, 0.0, 0.625, 0.0, 0.625, 0.125, 0.5043, 0.125, 0.5043, 0.125, 0.625, 0.125, 0.625, 0.25, 0.5052, 0.25, 0.4132, 0.125, 0.5043, 0.125, 0.5052, 0.25, 0.4167, 0.25, 0.4167, 0.25, 0.5052, 0.25, 0.5052, 0.375, 0.4167, 0.375, 0.5052, 0.25, 0.625, 0.25, 0.625, 0.375, 0.5052, 0.375, 0.5052, 0.375, 0.625, 0.375, 0.625, 0.5, 0.5052, 0.5, 0.4167, 0.375, 0.5052, 0.375, 0.5052, 0.5, 0.4167, 0.5, 0.4167, 0.5, 0.5052, 0.5, 0.5052, 0.625, 0.4167, 0.625, 0.5052, 0.5, 0.625, 0.5, 0.625, 0.625, 0.5052, 0.625, 0.5052, 0.625, 0.625, 0.625, 0.625, 0.75, 0.5052, 0.75, 0.4167, 0.625, 0.5052, 0.625, 0.5052, 0.75, 0.4167, 0.75, 0.4167, 0.75, 0.5052, 0.75, 0.5043, 0.875, 0.4132, 0.875, 0.5052, 0.75, 0.625, 0.75, 0.625, 0.875, 0.5043, 0.875, 0.5043, 0.875, 0.625, 0.875, 0.625, 1.0, 0.5, 1.0, 0.4132, 0.875, 0.5043, 0.875, 0.5, 1.0, 0.375, 1.0, 0.375, 0.0, 0.4132, 0.125, 0.3793, 0.1243, 0.375, 0.0, 0.4132, 0.125, 0.4167, 0.25, 0.3802, 0.2499, 0.3793, 0.1243, 0.3793, 0.1243, 0.3802, 0.2499, 0.375, 0.2499, 0.375, 0.1185, 0.375, 0.0, 0.3793, 0.1243, 0.375, 0.1185, 0.375, 0.0, 0.625, 0.5, 0.75, 0.5, 0.75, 0.625, 0.625, 0.625, 0.75, 0.5, 0.875, 0.5, 0.875, 0.625, 0.75, 0.625, 0.75, 0.625, 0.875, 0.625, 0.875, 0.75, 0.75, 0.75, 0.625, 0.625, 0.75, 0.625, 0.75, 0.75, 0.625, 0.75, 0.375, 0.2915, 0.375, 0.375, 0.375, 0.375, 0.375, 0.3199, 0.375, 0.375, 0.375, 0.4585, 0.375, 0.4301, 0.375, 0.375, 0.375, 0.375, 0.375, 0.4301, 0.375, 0.4162, 0.375, 0.375, 0.375, 0.3199, 0.375, 0.375, 0.375, 0.375, 0.375, 0.3338, 0.4167, 0.5, 0.4167, 0.625, 0.3802, 0.6254, 0.3802, 0.5001, 0.4167, 0.625, 0.4167, 0.75, 0.3802, 0.7477, 0.3802, 0.6254, 0.3802, 0.6254, 0.3802, 0.7477, 0.375, 0.7389, 0.375, 0.6301, 0.3802, 0.5001, 0.3802, 0.6254, 0.375, 0.6301, 0.375, 0.5001, 0.4167, 0.75, 0.4132, 0.875, 0.3781, 0.8748, 0.3802, 0.7477, 0.375, 1.0, 0.375, 1.0, 0.3781, 0.8748, 0.4132, 0.875, 0.375, 1.0, 0.375, 0.9223, 0.3781, 0.8748, 0.375, 1.0, 0.375, 0.875, 0.375, 0.8263, 0.3781, 0.8748, 0.375, 0.9223, 0.375, 0.7389, 0.3802, 0.7477, 0.3781, 0.8748, 0.375, 0.8263, 0.4167, 0.25, 0.4167, 0.375, 0.3802, 0.375, 0.3802, 0.2499, 0.4167, 0.375, 0.4167, 0.5, 0.3802, 0.5001, 0.3802, 0.375, 0.3802, 0.375, 0.3802, 0.5001, 0.375, 0.5001, 0.375, 0.375, 0.3802, 0.2499, 0.3802, 0.375, 0.375, 0.375, 0.375, 0.2499, 0.125, 0.5, 0.25, 0.5, 0.2471, 0.6464, 0.125, 0.625, 0.375, 0.5, 0.3394, 0.6325, 0.2471, 0.6464, 0.25, 0.5, 0.3472, 0.7139, 0.2938, 0.7208, 0.2471, 0.6464, 0.3394, 0.6325, 0.25, 0.75, 0.2027, 0.7236, 0.2471, 0.6464, 0.2938, 0.7208, 0.125, 0.75, 0.125, 0.625, 0.2471, 0.6464, 0.2027, 0.7236, 0.375, 0.5001, 0.375, 0.6301, 0.3721, 0.6509, 0.3741, 0.5352, 0.375, 0.7389, 0.375, 0.7415, 0.3721, 0.6509, 0.375, 0.6301, 0.375, 0.7597, 0.3715, 0.7227, 0.3721, 0.6509, 0.375, 0.7415, 0.3472, 0.7139, 0.3394, 0.6325, 0.3721, 0.6509, 0.3715, 0.7227, 0.375, 0.5, 0.3741, 0.5352, 0.3721, 0.6509, 0.3394, 0.6325, 0.375, 0.0, 0.375, 0.1185, 0.375, 0.0988, 0.375, 0.0, 0.375, 0.2499, 0.375, 0.2151, 0.375, 0.0988, 0.375, 0.1185, 0.375, 0.25, 0.375, 0.125, 0.375, 0.0988, 0.375, 0.2151, 0.375, 0.0, 0.375, 0.02569, 0.375, 0.0988, 0.375, 0.125, 0.375, 0.0, 0.375, 0.0, 0.375, 0.0988, 0.375, 0.02569, 0.375, 0.875, 0.375, 0.9379, 0.375, 0.9397, 0.375, 0.8941, 0.375, 0.9379, 0.375, 1.0, 0.375, 1.0, 0.375, 0.9397, 0.375, 0.9397, 0.375, 1.0, 0.375, 1.0, 0.375, 0.9401, 0.375, 0.8941, 0.375, 0.9397, 0.375, 0.9401, 0.375, 0.8958, 0.25, 0.75, 0.2938, 0.7208, 0.3085, 0.7464, 0.25, 0.75, 0.2938, 0.7208, 0.3472, 0.7139, 0.355, 0.7459, 0.3085, 0.7464, 0.3085, 0.7464, 0.355, 0.7459, 0.375, 0.75, 0.3125, 0.75, 0.25, 0.75, 0.3085, 0.7464, 0.3125, 0.75, 0.25, 0.75, 0.375, 0.7389, 0.375, 0.8263, 0.375, 0.8132, 0.375, 0.7415, 0.375, 0.8263, 0.375, 0.875, 0.375, 0.875, 0.375, 0.8132, 0.375, 0.8132, 0.375, 0.875, 0.375, 0.875, 0.375, 0.8133, 0.375, 0.7415, 0.375, 0.8132, 0.375, 0.8133, 0.375, 0.7597, 0.375, 0.875, 0.375, 0.9223, 0.375, 0.9358, 0.375, 0.875, 0.375, 0.9223, 0.375, 1.0, 0.375, 1.0, 0.375, 0.9358, 0.375, 0.9358, 0.375, 1.0, 0.375, 1.0, 0.375, 0.9379, 0.375, 0.875, 0.375, 0.9358, 0.375, 0.9379, 0.375, 0.875, 0.375, 0.875, 0.375, 0.8776, 0.375, 0.8797, 0.375, 0.875, 0.375, 0.8776, 0.375, 0.8958, 0.375, 0.8976, 0.375, 0.8797, 0.375, 0.8797, 0.375, 0.8976, 0.375, 0.9063, 0.375, 0.8959, 0.375, 0.875, 0.375, 0.8797, 0.375, 0.8959, 0.375, 0.875, 0.375, 0.0, 0.375, 0.02569, 0.375, 0.002778, 0.375, 0.0, 0.375, 0.02569, 0.375, 0.0, 0.375, 0.0, 0.375, 0.002778, 0.375, 0.002778, 0.375, 0.0, 0.375, 0.0, 0.375, 0.0, 0.375, 0.0, 0.375, 0.002778, 0.375, 0.0, 0.375, 0.0, 0.125, 0.75, 0.2027, 0.7236, 0.1892, 0.7472, 0.125, 0.75, 0.2027, 0.7236, 0.25, 0.75, 0.25, 0.75, 0.1892, 0.7472, 0.1892, 0.7472, 0.25, 0.75, 0.25, 0.75, 0.1875, 0.75, 0.125, 0.75, 0.1892, 0.7472, 0.1875, 0.75, 0.125, 0.75, 0.375, 0.875, 0.375, 0.875, 0.375, 0.8772, 0.375, 0.875, 0.375, 0.875, 0.375, 0.875, 0.375, 0.8941, 0.375, 0.8772, 0.375, 0.8772, 0.375, 0.8941, 0.375, 0.8958, 0.375, 0.8776, 0.375, 0.875, 0.375, 0.8772, 0.375, 0.8776, 0.375, 0.875, 0.375, 0.9063, 0.375, 0.9415, 0.375, 0.94, 0.375, 0.8959, 0.375, 0.9415, 0.375, 1.0, 0.375, 1.0, 0.375, 0.94, 0.375, 0.94, 0.375, 1.0, 0.375, 1.0, 0.375, 0.9375, 0.375, 0.8959, 0.375, 0.94, 0.375, 0.9375, 0.375, 0.875, 0.125, 0.75, 0.1875, 0.75, 0.1875, 0.75, 0.125, 0.75, 0.1875, 0.75, 0.25, 0.75, 0.25, 0.75, 0.1875, 0.75, 0.1875, 0.75, 0.25, 0.75, 0.25, 0.75, 0.1875, 0.75, 0.125, 0.75, 0.1875, 0.75, 0.1875, 0.75, 0.125, 0.75, 0.375, 0.8958, 0.375, 0.9401, 0.375, 0.9404, 0.375, 0.8976, 0.375, 0.9401, 0.375, 1.0, 0.375, 1.0, 0.375, 0.9404, 0.375, 0.9404, 0.375, 1.0, 0.375, 1.0, 0.375, 0.9415, 0.375, 0.8976, 0.375, 0.9404, 0.375, 0.9415, 0.375, 0.9063, 0.375, 0.0, 0.375, 0.0, 0.375, 0.0, 0.375, 0.0, 0.375, 0.0, 0.375, 0.0, 0.375, 0.0, 0.375, 0.0, 0.375, 0.0, 0.375, 0.0, 0.375, 0.0, 0.375, 0.0, 0.375, 0.0, 0.375, 0.0, 0.375, 0.0, 0.375, 0.0, 0.375, 0.7813, 0.375, 0.8125, 0.375, 0.8125, 0.3746, 0.7709, 0.375, 0.8125, 0.375, 0.8438, 0.375, 0.8541, 0.375, 0.8125, 0.375, 0.8125, 0.375, 0.8541, 0.375, 0.875, 0.375, 0.8125, 0.3746, 0.7709, 0.375, 0.8125, 0.375, 0.8125, 0.375, 0.75, 0.375, 0.7597, 0.375, 0.8133, 0.375, 0.8128, 0.375, 0.7712, 0.375, 0.8133, 0.375, 0.875, 0.375, 0.8541, 0.375, 0.8128, 0.375, 0.8128, 0.375, 0.8541, 0.375, 0.8438, 0.375, 0.8125, 0.375, 0.7712, 0.375, 0.8128, 0.375, 0.8125, 0.375, 0.7813, 0.375, 0.875, 0.375, 0.875, 0.375, 0.8708, 0.375, 0.8541, 0.375, 0.875, 0.375, 0.875, 0.375, 0.875, 0.375, 0.8708, 0.375, 0.8708, 0.375, 0.875, 0.375, 0.875, 0.375, 0.8541, 0.375, 0.8541, 0.375, 0.8708, 0.375, 0.8541, 0.375, 0.8438, 0.3472, 0.7139, 0.3715, 0.7227, 0.3727, 0.7509, 0.355, 0.7459, 0.3715, 0.7227, 0.375, 0.7597, 0.375, 0.7712, 0.3727, 0.7509, 0.3727, 0.7509, 0.375, 0.7712, 0.375, 0.7813, 0.3746, 0.7709, 0.355, 0.7459, 0.3727, 0.7509, 0.3746, 0.7709, 0.375, 0.75, 0.375, 0.4825, 0.375, 0.375, 0.375, 0.375, 0.375, 0.4583, 0.375, 0.375, 0.375, 0.2675, 0.375, 0.2917, 0.375, 0.375, 0.375, 0.375, 0.375, 0.2917, 0.375, 0.2499, 0.375, 0.375, 0.375, 0.4583, 0.375, 0.375, 0.375, 0.375, 0.375, 0.5001, 0.375, 0.3117, 0.375, 0.375, 0.375, 0.375, 0.375, 0.2985, 0.375, 0.375, 0.375, 0.4383, 0.375, 0.4515, 0.375, 0.375, 0.375, 0.375, 0.375, 0.4515, 0.375, 0.5, 0.375, 0.375, 0.375, 0.2985, 0.375, 0.375, 0.375, 0.375, 0.375, 0.25, 0.375, 0.4383, 0.375, 0.4696, 0.375, 0.4829, 0.375, 0.4515, 0.375, 0.4696, 0.375, 0.4825, 0.375, 0.4583, 0.375, 0.4829, 0.375, 0.4829, 0.375, 0.4583, 0.375, 0.5001, 0.3741, 0.5352, 0.375, 0.4515, 0.375, 0.4829, 0.3741, 0.5352, 0.375, 0.5, 0.375, 0.2675, 0.375, 0.2804, 0.375, 0.2671, 0.375, 0.2917, 0.375, 0.2804, 0.375, 0.3117, 0.375, 0.2985, 0.375, 0.2671, 0.375, 0.2671, 0.375, 0.2985, 0.375, 0.25, 0.375, 0.2151, 0.375, 0.2917, 0.375, 0.2671, 0.375, 0.2151, 0.375, 0.2499, 0.375, 0.3338, 0.375, 0.375, 0.375, 0.375, 0.375, 0.3246, 0.375, 0.375, 0.375, 0.4162, 0.375, 0.4254, 0.375, 0.375, 0.375, 0.375, 0.375, 0.4254, 0.375, 0.4166, 0.375, 0.375, 0.375, 0.3246, 0.375, 0.375, 0.375, 0.375, 0.375, 0.3334, 0.375, 0.3183, 0.375, 0.2936, 0.375, 0.3012, 0.375, 0.3215, 0.375, 0.2936, 0.375, 0.2915, 0.375, 0.3199, 0.375, 0.3012, 0.375, 0.3012, 0.375, 0.3199, 0.375, 0.3338, 0.375, 0.3246, 0.375, 0.3215, 0.375, 0.3012, 0.375, 0.3246, 0.375, 0.3334, 0.375, 0.4317, 0.375, 0.375, 0.375, 0.375, 0.375, 0.4285, 0.375, 0.375, 0.375, 0.3183, 0.375, 0.3215, 0.375, 0.375, 0.375, 0.375, 0.375, 0.3215, 0.375, 0.3334, 0.375, 0.375, 0.375, 0.4285, 0.375, 0.375, 0.375, 0.375, 0.375, 0.4166, 0.375, 0.4585, 0.375, 0.4564, 0.375, 0.4488, 0.375, 0.4301, 0.375, 0.4564, 0.375, 0.4317, 0.375, 0.4285, 0.375, 0.4488, 0.375, 0.4488, 0.375, 0.4285, 0.375, 0.4166, 0.375, 0.4254, 0.375, 0.4301, 0.375, 0.4488, 0.375, 0.4254, 0.375, 0.4162, 0.375, 0.4825, 0.375, 0.4696, 0.375, 0.4622, 0.375, 0.4705, 0.375, 0.4696, 0.375, 0.4383, 0.375, 0.4336, 0.375, 0.4622, 0.375, 0.4622, 0.375, 0.4336, 0.375, 0.4317, 0.375, 0.4564, 0.375, 0.4705, 0.375, 0.4622, 0.375, 0.4564, 0.375, 0.4585, 0.375, 0.4383, 0.375, 0.375, 0.375, 0.375, 0.375, 0.4336, 0.375, 0.375, 0.375, 0.3117, 0.375, 0.3164, 0.375, 0.375, 0.375, 0.375, 0.375, 0.3164, 0.375, 0.3183, 0.375, 0.375, 0.375, 0.4336, 0.375, 0.375, 0.375, 0.375, 0.375, 0.4317, 0.375, 0.3117, 0.375, 0.2804, 0.375, 0.2878, 0.375, 0.3164, 0.375, 0.2804, 0.375, 0.2675, 0.375, 0.2795, 0.375, 0.2878, 0.375, 0.2878, 0.375, 0.2795, 0.375, 0.2915, 0.375, 0.2936, 0.375, 0.3164, 0.375, 0.2878, 0.375, 0.2936, 0.375, 0.3183, 0.375, 0.2675, 0.375, 0.375, 0.375, 0.375, 0.375, 0.2795, 0.375, 0.375, 0.375, 0.4825, 0.375, 0.4705, 0.375, 0.375, 0.375, 0.375, 0.375, 0.4705, 0.375, 0.4585, 0.375, 0.375, 0.375, 0.2795, 0.375, 0.375, 0.375, 0.375, 0.375, 0.2915])
me_cube_004.materials.append(mat_legs)
me_cube_004.update()
arm_armature = bpy.data.armatures.new('Armature')  # bones are not reproduced

# ---- objects
ob_body = bpy.data.objects.new('body', me_cube_001)
ob_head = bpy.data.objects.new('Head', me_cube_002)
ob_wing = bpy.data.objects.new('Wing', me_cube_003)
ob_eyues = bpy.data.objects.new('eyues', me_icosphere)
ob_legs = bpy.data.objects.new('legs', me_cube_004)
ob_bones = bpy.data.objects.new('Bones', arm_armature)

# ---- transforms, parenting, visibility, modifiers, constraints
ob_body.parent = ob_bones
ob_body.location = (0.0, 0.0, 0.0)
_vg = ob_body.vertex_groups.new(name='lowerback')
for _i, _w in zip([1, 3, 11], [0.5553, 0.0629, 0.1081]): _vg.add([_i], _w, 'REPLACE')
_vg = ob_body.vertex_groups.new(name='middleback')
for _i, _w in zip([4, 5, 6, 7, 11], [0.8305, 0.1445, 0.06935, 0.05966, 0.07644]): _vg.add([_i], _w, 'REPLACE')
_vg = ob_body.vertex_groups.new(name='neck')
for _i, _w in zip([4, 5, 12, 13, 14, 15, 16, 17, 18, 19], [0.01038, 0.0103, 0.9914, 0.9528, 0.9492, 0.9787, 0.9995, 0.9942, 0.9943, 0.998]): _vg.add([_i], _w, 'REPLACE')
_vg = ob_body.vertex_groups.new(name='head')
_vg = ob_body.vertex_groups.new(name='shoulder.R')
for _i, _w in zip([1, 4, 5, 6, 7, 13, 14], [0.06083, 0.07373, 0.6889, 0.4537, 0.7338, 0.008011, 0.005184]): _vg.add([_i], _w, 'REPLACE')
_vg = ob_body.vertex_groups.new(name='bicep.R')
for _i, _w in zip([1, 4, 6, 7], [0.03468, 0.0279, 0.4299, 0.05823]): _vg.add([_i], _w, 'REPLACE')
_vg = ob_body.vertex_groups.new(name='forearm.R')
_vg = ob_body.vertex_groups.new(name='shoulder.L')
_vg = ob_body.vertex_groups.new(name='bicep.L')
_vg = ob_body.vertex_groups.new(name='forearm.L')
_vg = ob_body.vertex_groups.new(name='tail')
for _i, _w in zip([0, 1, 2, 3, 8, 9, 10, 11, 20, 21, 22, 23], [0.005073, 0.2096, 0.8167, 0.8992, 0.7421, 0.9265, 0.05109, 0.6567, 0.97, 0.9601, 0.9747, 0.9726]): _vg.add([_i], _w, 'REPLACE')
_vg = ob_body.vertex_groups.new(name='hip.R')
for _i, _w in zip([0, 1, 2, 5, 7, 8, 9, 10, 11, 21], [0.9286, 0.1062, 0.168, 0.09628, 0.09803, 0.2477, 0.01222, 0.9289, 0.1407, 0.01107]): _vg.add([_i], _w, 'REPLACE')
_vg = ob_body.vertex_groups.new(name='femur.R')
_vg = ob_body.vertex_groups.new(name='shin.R')
_vg = ob_body.vertex_groups.new(name='foot.R')
_vg = ob_body.vertex_groups.new(name='heel.R')
_vg = ob_body.vertex_groups.new(name='hip.L')
_vg = ob_body.vertex_groups.new(name='femur.L')
_vg = ob_body.vertex_groups.new(name='shin.L')
_vg = ob_body.vertex_groups.new(name='foot.L')
_vg = ob_body.vertex_groups.new(name='heel.L')
_m = ob_body.modifiers.new('Mirror', 'MIRROR')
_m.use_clip = True
_m = ob_body.modifiers.new('Subdivision', 'SUBSURF')
_m.render_levels = 1
_m = ob_body.modifiers.new('Armature', 'ARMATURE')
_m.object = ob_bones
ob_head.parent = ob_bones
ob_head.location = (-4.456e-16, -6.547, 2.007)
_vg = ob_head.vertex_groups.new(name='lowerback')
_vg = ob_head.vertex_groups.new(name='middleback')
_vg = ob_head.vertex_groups.new(name='neck')
for _i, _w in zip([2, 3, 4, 5, 7, 18, 19, 20, 21, 22, 24, 27, 42, 44, 46], [0.08242, 0.2101, 0.001523, 0.3157, 0.01884, 0.07358, 0.3021, 0.03301, 0.008131, 0.3101, 0.101, 0.06021, 0.06038, 0.08711, 0.1015]): _vg.add([_i], _w, 'REPLACE')
_vg = ob_head.vertex_groups.new(name='head')
for _i, _w in zip([0, 1, 2, 3, 4, 5, 6, 7, 8, 9, 10, 11, 12, 13, 14, 15, 16, 17, 18, 19, 20, 21, 22, 23, 24, 25, 26, 27, 28, 29, 30, 31, 32, 33, 34, 35, 36, 37, 38, 39, 40, 41, 42, 43, 44, 45, 46, 47, 48, 49, 50, 51, 52], [0.9931, 0.9768, 0.9176, 0.7899, 0.9742, 0.6843, 0.9955, 0.9656, 0.9984, 0.9964, 0.9958, 0.9993, 0.9999, 0.9999, 0.9999, 1.0, 0.9811, 0.9857, 0.9264, 0.6979, 0.9585, 0.9709, 0.6899, 0.9949, 0.899, 0.9888, 0.9999, 0.9398, 0.9975, 0.9961, 0.999, 0.9994, 0.9979, 0.9964, 0.9898, 0.9854, 0.9999, 1.0, 1.0, 0.9996, 0.9999, 0.9997, 0.9396, 0.9974, 0.9129, 0.9863, 0.8985, 0.9996, 0.9873, 0.9941, 1.0, 0.9998, 0.9996]): _vg.add([_i], _w, 'REPLACE')
_vg = ob_head.vertex_groups.new(name='shoulder.R')
_vg = ob_head.vertex_groups.new(name='bicep.R')
_vg = ob_head.vertex_groups.new(name='forearm.R')
_vg = ob_head.vertex_groups.new(name='shoulder.L')
_vg = ob_head.vertex_groups.new(name='bicep.L')
_vg = ob_head.vertex_groups.new(name='forearm.L')
_vg = ob_head.vertex_groups.new(name='tail')
_vg = ob_head.vertex_groups.new(name='hip.R')
_vg = ob_head.vertex_groups.new(name='femur.R')
_vg = ob_head.vertex_groups.new(name='shin.R')
_vg = ob_head.vertex_groups.new(name='foot.R')
_vg = ob_head.vertex_groups.new(name='heel.R')
_vg = ob_head.vertex_groups.new(name='hip.L')
_vg = ob_head.vertex_groups.new(name='femur.L')
_vg = ob_head.vertex_groups.new(name='shin.L')
_vg = ob_head.vertex_groups.new(name='foot.L')
_vg = ob_head.vertex_groups.new(name='heel.L')
_m = ob_head.modifiers.new('Mirror', 'MIRROR')
_m.use_clip = True
_m = ob_head.modifiers.new('Armature', 'ARMATURE')
_m.object = ob_bones
ob_wing.parent = ob_bones
ob_wing.location = (0.0, 0.9696, 0.0)
ob_wing.scale = (1.619, 1.422, 1.0)
_vg = ob_wing.vertex_groups.new(name='lowerback')
_vg = ob_wing.vertex_groups.new(name='middleback')
_vg = ob_wing.vertex_groups.new(name='neck')
_vg = ob_wing.vertex_groups.new(name='head')
_vg = ob_wing.vertex_groups.new(name='shoulder.R')
for _i, _w in zip([0, 1, 4, 5, 9, 11, 12, 13, 20, 21, 22, 23, 25, 26, 28, 30, 34, 35, 36, 37, 41], [0.7945, 0.9906, 0.8184, 1.005, 0.09698, 0.1248, 0.1861, 0.9548, 0.9677, 1.003, 0.8552, 0.9992, 0.9371, 0.3277, 0.1494, 0.03364, 0.816, 1.003, 0.1865, 0.9732, 0.5028]): _vg.add([_i], _w, 'REPLACE')
_vg = ob_wing.vertex_groups.new(name='bicep.R')
for _i, _w in zip([0, 3, 4, 7, 8, 9, 10, 11, 12, 13, 14, 19, 20, 22, 24, 25, 26, 27, 28, 29, 30, 31, 32, 34, 36, 38, 39, 40, 41], [0.2029, 0.003884, 0.178, 0.007915, 0.87, 0.8263, 0.8904, 0.8111, 0.799, 0.03909, 0.1265, 0.1056, 0.01048, 0.1424, 0.09955, 0.05984, 0.6553, 0.1257, 0.7762, 0.8683, 0.9148, 0.9432, 0.0203, 0.1819, 0.79, 0.14, 0.09623, 0.03101, 0.4957]): _vg.add([_i], _w, 'REPLACE')
_vg = ob_wing.vertex_groups.new(name='forearm.R')
for _i, _w in zip([2, 3, 6, 7, 8, 9, 10, 11, 14, 15, 16, 17, 18, 19, 24, 27, 28, 29, 30, 31, 32, 33, 38, 39, 40], [0.9789, 0.9701, 0.9783, 0.9672, 0.1227, 0.07667, 0.1203, 0.06414, 0.8601, 0.9979, 0.9843, 0.9752, 0.9972, 0.8966, 0.9006, 0.8566, 0.07446, 0.1473, 0.03676, 0.02923, 0.9639, 0.9983, 0.8404, 0.9052, 0.9578]): _vg.add([_i], _w, 'REPLACE')
_vg = ob_wing.vertex_groups.new(name='shoulder.L')
_vg = ob_wing.vertex_groups.new(name='bicep.L')
_vg = ob_wing.vertex_groups.new(name='forearm.L')
_vg = ob_wing.vertex_groups.new(name='tail')
_vg = ob_wing.vertex_groups.new(name='hip.R')
_vg = ob_wing.vertex_groups.new(name='femur.R')
_vg = ob_wing.vertex_groups.new(name='shin.R')
_vg = ob_wing.vertex_groups.new(name='foot.R')
_vg = ob_wing.vertex_groups.new(name='heel.R')
_vg = ob_wing.vertex_groups.new(name='hip.L')
_vg = ob_wing.vertex_groups.new(name='femur.L')
_vg = ob_wing.vertex_groups.new(name='shin.L')
_vg = ob_wing.vertex_groups.new(name='foot.L')
_vg = ob_wing.vertex_groups.new(name='heel.L')
_m = ob_wing.modifiers.new('Mirror', 'MIRROR')
_m = ob_wing.modifiers.new('Armature', 'ARMATURE')
_m.object = ob_bones
ob_eyues.parent = ob_bones
ob_eyues.location = (-4.501e-16, -6.849, 2.027)
ob_eyues.scale = (0.16, 0.16, 0.16)
_vg = ob_eyues.vertex_groups.new(name='lowerback')
_vg = ob_eyues.vertex_groups.new(name='middleback')
_vg = ob_eyues.vertex_groups.new(name='neck')
for _i, _w in zip([0, 1, 2, 3, 4, 5, 6, 7, 8, 9, 10, 11, 12, 13, 14, 15, 16, 17, 18, 19, 20, 21, 22, 23, 24, 25, 26, 27, 28, 29, 30, 31, 32, 33, 34, 35, 36, 37, 38, 39, 40, 41], [0.09496, 0.1013, 0.0972, 0.09077, 0.09128, 0.09545, 0.1018, 0.09211, 0.08942, 0.09216, 0.0973, 0.09267, 0.09607, 0.09882, 0.1017, 0.09827, 0.09548, 0.09256, 0.09316, 0.09275, 0.09056, 0.09325, 0.1002, 0.09653, 0.102, 0.1032, 0.09092, 0.0946, 0.08987, 0.0895, 0.09378, 0.09149, 0.1006, 0.09599, 0.08997, 0.09037, 0.09436, 0.09605, 0.09513, 0.09213, 0.09042, 0.09205]): _vg.add([_i], _w, 'REPLACE')
_vg = ob_eyues.vertex_groups.new(name='head')
for _i, _w in zip([0, 1, 2, 3, 4, 5, 6, 7, 8, 9, 10, 11, 12, 13, 14, 15, 16, 17, 18, 19, 20, 21, 22, 23, 24, 25, 26, 27, 28, 29, 30, 31, 32, 33, 34, 35, 36, 37, 38, 39, 40, 41], [0.905, 0.8987, 0.9028, 0.9092, 0.9087, 0.9045, 0.8982, 0.9079, 0.9106, 0.9078, 0.9027, 0.9073, 0.9039, 0.9012, 0.8983, 0.9017, 0.9045, 0.9074, 0.9068, 0.9072, 0.9094, 0.9067, 0.8998, 0.9035, 0.898, 0.8968, 0.9091, 0.9054, 0.9101, 0.9105, 0.9062, 0.9085, 0.8994, 0.904, 0.91, 0.9096, 0.9056, 0.9039, 0.9049, 0.9079, 0.9096, 0.9079]): _vg.add([_i], _w, 'REPLACE')
_vg = ob_eyues.vertex_groups.new(name='shoulder.R')
_vg = ob_eyues.vertex_groups.new(name='bicep.R')
_vg = ob_eyues.vertex_groups.new(name='forearm.R')
_vg = ob_eyues.vertex_groups.new(name='shoulder.L')
_vg = ob_eyues.vertex_groups.new(name='bicep.L')
_vg = ob_eyues.vertex_groups.new(name='forearm.L')
_vg = ob_eyues.vertex_groups.new(name='tail')
_vg = ob_eyues.vertex_groups.new(name='hip.R')
_vg = ob_eyues.vertex_groups.new(name='femur.R')
_vg = ob_eyues.vertex_groups.new(name='shin.R')
_vg = ob_eyues.vertex_groups.new(name='foot.R')
_vg = ob_eyues.vertex_groups.new(name='heel.R')
_vg = ob_eyues.vertex_groups.new(name='hip.L')
_vg = ob_eyues.vertex_groups.new(name='femur.L')
_vg = ob_eyues.vertex_groups.new(name='shin.L')
_vg = ob_eyues.vertex_groups.new(name='foot.L')
_vg = ob_eyues.vertex_groups.new(name='heel.L')
_m = ob_eyues.modifiers.new('Mirror', 'MIRROR')
_m = ob_eyues.modifiers.new('Armature', 'ARMATURE')
_m.object = ob_bones
ob_legs.parent = ob_bones
ob_legs.location = (0.0, 0.0, 0.0)
_vg = ob_legs.vertex_groups.new(name='lowerback')
_vg = ob_legs.vertex_groups.new(name='middleback')
_vg = ob_legs.vertex_groups.new(name='neck')
_vg = ob_legs.vertex_groups.new(name='head')
_vg = ob_legs.vertex_groups.new(name='shoulder.R')
_vg = ob_legs.vertex_groups.new(name='bicep.R')
_vg = ob_legs.vertex_groups.new(name='forearm.R')
_vg = ob_legs.vertex_groups.new(name='shoulder.L')
_vg = ob_legs.vertex_groups.new(name='bicep.L')
_vg = ob_legs.vertex_groups.new(name='forearm.L')
_vg = ob_legs.vertex_groups.new(name='tail')
_vg = ob_legs.vertex_groups.new(name='hip.R')
for _i, _w in zip([0, 1, 2, 3, 4, 5, 6, 7, 45, 46, 47, 48, 49, 50, 51, 52, 53, 54, 55, 56, 129, 130, 131, 132, 134], [0.03696, 0.8255, 0.03043, 0.9089, 0.07649, 0.9401, 0.07013, 0.9832, 0.02261, 0.5684, 0.8657, 0.8397, 0.0505, 0.965, 0.9279, 0.08211, 0.9861, 0.8758, 0.05493, 0.91, 0.5599, 0.9079, 0.9218, 0.8083, 0.9587]): _vg.add([_i], _w, 'REPLACE')
_vg = ob_legs.vertex_groups.new(name='femur.R')
for _i, _w in zip([0, 1, 2, 3, 4, 5, 6, 9, 11, 45, 46, 47, 48, 49, 50, 51, 52, 54, 55, 56, 57, 58, 59, 60, 61, 62, 63, 64, 73, 129, 130, 131, 132, 133, 134, 136, 137, 138], [0.9624, 0.1745, 0.9591, 0.09104, 0.9269, 0.05987, 0.9286, 0.04887, 0.05539, 0.9637, 0.4319, 0.1343, 0.1602, 0.9486, 0.02004, 0.072, 0.918, 0.1242, 0.9264, 0.08977, 0.04567, 0.05063, 0.05934, 0.03878, 0.9712, 0.8017, 0.7707, 0.9518, 0.03526, 0.4401, 0.09198, 0.0782, 0.1907, 0.9447, 0.03249, 0.9077, 0.3396, 0.9719]): _vg.add([_i], _w, 'REPLACE')
_vg = ob_legs.vertex_groups.new(name='shin.R')
for _i, _w in zip([8, 9, 10, 11, 14, 15, 16, 18, 19, 20, 29, 30, 31, 32, 33, 34, 35, 41, 57, 58, 59, 60, 61, 62, 63, 64, 67, 69, 70, 71, 72, 73, 75, 76, 77, 78, 79, 80, 85, 97, 98, 99, 100, 101, 102, 103, 104, 105, 107, 108, 109, 110, 112, 118, 121, 133, 136, 137, 138, 140, 141, 142, 143, 144, 145, 154, 155, 156, 157, 158, 160, 161, 166, 169], [0.1186, 0.8319, 0.2646, 0.8137, 0.01232, 0.02275, 0.6571, 0.08221, 0.06228, 0.08129, 0.008316, 0.004736, 0.01188, 0.0212, 0.8766, 0.8963, 0.06046, 0.02685, 0.8761, 0.9159, 0.844, 0.746, 0.003395, 0.1914, 0.2181, 0.03494, 0.04671, 0.1796, 0.1048, 0.05679, 0.1617, 0.7489, 0.185, 0.02406, 0.02317, 0.2233, 0.1111, 0.0764, 0.02764, 0.003129, 0.00627, 0.01297, 0.01434, 0.008495, 0.01323, 0.04921, 0.03253, 0.2562, 0.1015, 0.02509, 0.4899, 0.2409, 0.0471, 0.04471, 0.1287, 0.05187, 0.08385, 0.6511, 0.002499, 0.1324, 0.09671, 0.04427, 0.002554, 0.2062, 0.1972, 0.006055, 0.04972, 0.03847, 0.01647, 0.6374, 0.1542, 0.05961, 0.0607, 0.08321]): _vg.add([_i], _w, 'REPLACE')
_vg = ob_legs.vertex_groups.new(name='foot.R')
for _i, _w in zip([9, 10, 11, 13, 14, 15, 16, 17, 18, 19, 20, 21, 22, 23, 24, 25, 26, 27, 28, 29, 30, 31, 32, 33, 35, 36, 57, 59, 60, 65, 66, 67, 68, 69, 70, 71, 72, 73, 74, 75, 76, 77, 78, 79, 80, 81, 82, 83, 84, 85, 86, 87, 88, 89, 90, 91, 92, 93, 94, 95, 96, 97, 98, 99, 100, 101, 102, 103, 104, 107, 108, 109, 110, 111, 112, 139, 140, 141, 142, 143, 144, 145, 146, 147, 148, 149, 150, 151, 152, 153, 154, 155, 156, 157, 160, 161, 166], [0.1111, 0.01367, 0.1197, 0.953, 0.01778, 0.9303, 0.3288, 0.9702, 0.8917, 0.9172, 0.9102, 0.9841, 0.9941, 0.9702, 0.9896, 0.9931, 0.9945, 0.9916, 0.9937, 0.9565, 0.9594, 0.9555, 0.9495, 0.01177, 0.1456, 0.108, 0.05722, 0.07227, 0.2017, 0.8402, 0.03546, 0.7989, 0.965, 0.1709, 0.1487, 0.9103, 0.7983, 0.2023, 0.9861, 0.7615, 0.9337, 0.9527, 0.7662, 0.8668, 0.9138, 0.9904, 0.9792, 0.9898, 0.9712, 0.9468, 0.9729, 0.9754, 0.9884, 0.9939, 0.9929, 0.9943, 0.9925, 0.9928, 0.9947, 0.9914, 0.9871, 0.9605, 0.9588, 0.9538, 0.9543, 0.955, 0.951, 0.932, 0.9424, 0.0549, 0.008572, 0.02899, 0.02255, 0.006249, 0.05371, 0.9608, 0.7415, 0.7899, 0.9455, 0.9587, 0.766, 0.7837, 0.9936, 0.9644, 0.9877, 0.986, 0.9936, 0.9932, 0.9876, 0.9902, 0.9591, 0.9339, 0.9315, 0.9509, 0.08261, 0.05132, 0.01672]): _vg.add([_i], _w, 'REPLACE')
_vg = ob_legs.vertex_groups.new(name='heel.R')
for _i, _w in zip([8, 10, 12, 13, 14, 15, 33, 34, 35, 36, 37, 38, 39, 40, 41, 42, 43, 44, 58, 65, 66, 67, 69, 70, 71, 72, 75, 76, 105, 106, 107, 108, 109, 110, 111, 112, 113, 114, 115, 116, 117, 118, 119, 120, 121, 122, 123, 124, 125, 126, 127, 128, 135, 139, 140, 141, 158, 159, 160, 161, 162, 163, 164, 165, 166, 167, 168, 169], [0.8583, 0.7012, 0.9766, 0.007297, 0.9347, 0.0133, 0.07481, 0.07152, 0.7929, 0.8694, 0.9976, 0.9994, 0.9981, 0.9996, 0.9524, 0.988, 0.9957, 0.9813, 0.004027, 0.1346, 0.9531, 0.1506, 0.646, 0.7447, 0.01031, 0.01461, 0.03637, 0.005367, 0.7309, 0.9941, 0.8429, 0.9326, 0.4662, 0.7196, 0.9586, 0.8974, 0.999, 0.9994, 0.9982, 0.9996, 0.9913, 0.9416, 0.9868, 0.9583, 0.8489, 0.9987, 0.9994, 0.9952, 0.9627, 0.9979, 0.9907, 0.9844, 0.9978, 0.02122, 0.1192, 0.1092, 0.3423, 0.9898, 0.7622, 0.8882, 0.9993, 0.9989, 0.9994, 0.9914, 0.9055, 0.9958, 0.9649, 0.9105]): _vg.add([_i], _w, 'REPLACE')
_vg = ob_legs.vertex_groups.new(name='hip.L')
_vg = ob_legs.vertex_groups.new(name='femur.L')
_vg = ob_legs.vertex_groups.new(name='shin.L')
_vg = ob_legs.vertex_groups.new(name='foot.L')
_vg = ob_legs.vertex_groups.new(name='heel.L')
_m = ob_legs.modifiers.new('Mirror', 'MIRROR')
_m = ob_legs.modifiers.new('Armature', 'ARMATURE')
_m.object = ob_bones
ob_bones.location = (0.0, 0.0, 0.0)
ob_bones.show_in_front = True

# ---- collection membership
col_collection.objects.link(ob_body)
col_collection.objects.link(ob_head)
col_collection.objects.link(ob_wing)
col_collection.objects.link(ob_eyues)
col_collection.objects.link(ob_legs)
col_collection.objects.link(ob_bones)

# ---- scene / render settings (as saved in the file)
scene.frame_start = 1; scene.frame_end = 24; scene.frame_set(6)
scene.render.engine = 'BLENDER_EEVEE_NEXT'
scene.render.bake_bias = 0.0
scene.render.bake_samples = 0
scene.cycles.sampling_pattern = 'TABULATED_SOBOL'
scene.eevee.use_volume_custom_range = False
bpy.context.view_layer.update()

# ---- added for rendering (the .blend has no active camera and no usable light): camera, sun
cam_auto = bpy.data.cameras.new('AutoCamera')
cam_auto.lens = 50.0
cam_auto.sensor_width = 36.0
cam_auto.clip_end = 1000.0
ob_auto_camera = bpy.data.objects.new('AutoCamera', cam_auto)
scene.collection.objects.link(ob_auto_camera)
ob_auto_camera.location = (17.7616, -24.9131, 13.3439)
ob_auto_camera.rotation_euler = (1.09748, -7.21219e-08, 0.694738)
scene.camera = ob_auto_camera
light_auto_sun = bpy.data.lights.new('AutoSun', 'SUN')
light_auto_sun.energy = 3.0
light_auto_sun.angle = 0.0523599
ob_auto_sun = bpy.data.objects.new('AutoSun', light_auto_sun)
scene.collection.objects.link(ob_auto_sun)
ob_auto_sun.rotation_euler = (0.872665, 0.174533, 0.523599)
bpy.context.view_layer.update()
